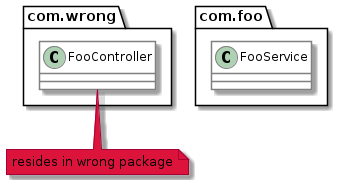

The diagram above was rendered by PlantUML. Its source (embedded in the PNG):
@startuml
skinparam componentStyle uml2

skinparam component {
  BorderColor #grey
  BackgroundColor #white
}

skinparam class {
  BorderColor #grey
  BackgroundColor #white
}

package com.foo {
    class FooService
}

package com.wrong {
    class FooController
}

note "resides in wrong package" as WrongPackage #crimson
FooController .. WrongPackage
@enduml